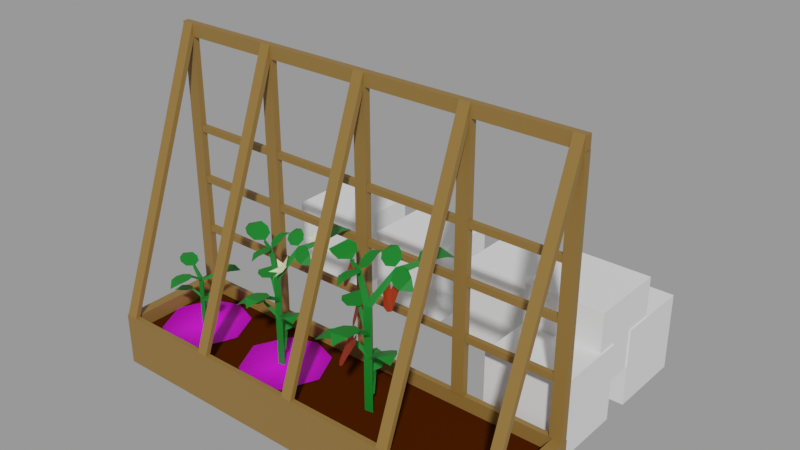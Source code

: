 # Source: Papper.blend  (saved by Blender 2.91.10; exported with 4.5.12 LTS)
import bpy
from mathutils import Matrix  # noqa: F401  (used for matrix-valued properties, if any)

bpy.ops.wm.read_factory_settings(use_empty=True)
scene = bpy.context.scene
scene.name = 'With bed'

# ---- collections
col_places = bpy.data.collections.new('Places'); scene.collection.children.link(col_places)
col_test = bpy.data.collections.new('Test'); scene.collection.children.link(col_test)

# ---- images (referenced by path relative to the original .blend; pixels are not part of the script)
import os
ASSET_DIR = os.environ.get("B2B_ASSET_DIR", "")  # directory of the original .blend (textures are referenced by path, not embedded)
HERE = os.path.dirname(os.path.abspath(__file__))  # packed textures are extracted next to this script under _unpacked/

def load_image(name, relpath, width, height, colorspace="sRGB"):
    """Load a texture the original file referenced (path relative to the .blend, or extracted next to this script)."""
    p = next((c for c in (os.path.join(HERE, relpath), os.path.join(ASSET_DIR, relpath)) if relpath and os.path.exists(c)), "")
    if p:
        img = bpy.data.images.load(p, check_existing=True)
        img.name = name
    else:  # same state as the original file: an image datablock whose file is absent (Cycles renders it pink)
        img = bpy.data.images.new(name, width, height)
        img.source = "FILE"
        img.filepath = "//" + (relpath or name)
    img.colorspace_settings.name = colorspace
    return img
img_dry_ground_001 = load_image('Dry Ground.001', 'Dry Ground.png', 1024, 1024, 'sRGB')
img_wet_ground_003 = load_image('Wet Ground.003', 'Wet Ground.png', 1024, 1024, 'sRGB')

# ---- materials (node trees are filled in below, after node groups)
mat_wood = bpy.data.materials.new('Wood')
mat_wood.use_transparent_shadow = False
mat_ground = bpy.data.materials.new('Ground')
mat_ground.use_transparent_shadow = False
mat_dry_ground_001 = bpy.data.materials.new('Dry Ground.001')
mat_dry_ground_001.surface_render_method = 'BLENDED'
mat_dry_ground_001.blend_method = 'BLEND'
mat_dry_ground_001.use_transparent_shadow = False
mat_wet_ground_001 = bpy.data.materials.new('Wet Ground.001')
mat_wet_ground_001.surface_render_method = 'BLENDED'
mat_wet_ground_001.blend_method = 'BLEND'
mat_wet_ground_001.use_transparent_shadow = False
mat_grass_green = bpy.data.materials.new('Grass green')
mat_grass_green.use_transparent_shadow = False
mat_white_flower = bpy.data.materials.new('White Flower')
mat_white_flower.use_transparent_shadow = False
mat_papper_main = bpy.data.materials.new('Papper main')
mat_papper_main.use_transparent_shadow = False

# ---- material node trees
mat_wood.use_nodes = True; mat_wood.node_tree.nodes.clear()
_N = mat_wood.node_tree.nodes; _L = mat_wood.node_tree.links
n0 = _N.new('ShaderNodeBsdfPrincipled'); n0.name = 'Principled BSDF'; n0.location = (10, 300)
n0.distribution = 'GGX'
n0.subsurface_method = 'BURLEY'
n0.inputs[0].default_value = (0.2462, 0.1366, 0.03203, 1.0)
n0.inputs[3].default_value = 1.45
n0.inputs[27].default_value = (0.0, 0.0, 0.0, 1.0)
n0.inputs[28].default_value = 1.0
n1 = _N.new('ShaderNodeOutputMaterial'); n1.name = 'Material Output'; n1.location = (300, 300)
_L.new(n0.outputs[0], n1.inputs[0])
n1.is_active_output = True
mat_ground.use_nodes = True; mat_ground.node_tree.nodes.clear()
_N = mat_ground.node_tree.nodes; _L = mat_ground.node_tree.links
n0 = _N.new('ShaderNodeBsdfPrincipled'); n0.name = 'Principled BSDF'; n0.location = (15, 390)
n0.distribution = 'GGX'
n0.subsurface_method = 'BURLEY'
n0.inputs[0].default_value = (0.05522, 0.01159, 0.0, 1.0)
n0.inputs[2].default_value = 0.5996
n0.inputs[3].default_value = 1.45
n0.inputs[13].default_value = 0.0
n0.inputs[27].default_value = (0.0, 0.0, 0.0, 1.0)
n0.inputs[28].default_value = 1.0
n1 = _N.new('ShaderNodeOutputMaterial'); n1.name = 'Material Output'; n1.location = (305, 390)
_L.new(n0.outputs[0], n1.inputs[0])
n1.is_active_output = True
mat_dry_ground_001.use_nodes = True; mat_dry_ground_001.node_tree.nodes.clear()
_N = mat_dry_ground_001.node_tree.nodes; _L = mat_dry_ground_001.node_tree.links
n0 = _N.new('ShaderNodeOutputMaterial'); n0.name = 'Material Output'; n0.location = (138, 291)
n1 = _N.new('ShaderNodeTexImage'); n1.name = 'Image Texture'; n1.location = (-262, 291)
n1.image = img_dry_ground_001
n1.extension = 'CLIP'
n2 = _N.new('ShaderNodeBsdfPrincipled'); n2.name = 'Principled BSDF'; n2.location = (-62, 291)
n2.distribution = 'GGX'
n2.subsurface_method = 'BURLEY'
n2.inputs[3].default_value = 1.45
n2.inputs[27].default_value = (0.0, 0.0, 0.0, 1.0)
n2.inputs[28].default_value = 1.0
_L.new(n1.outputs[0], n2.inputs[0])
_L.new(n1.outputs[1], n2.inputs[4])
_L.new(n2.outputs[0], n0.inputs[0])
n0.is_active_output = True
mat_wet_ground_001.use_nodes = True; mat_wet_ground_001.node_tree.nodes.clear()
_N = mat_wet_ground_001.node_tree.nodes; _L = mat_wet_ground_001.node_tree.links
n0 = _N.new('ShaderNodeOutputMaterial'); n0.name = 'Material Output'; n0.location = (300, 300)
n1 = _N.new('ShaderNodeTexImage'); n1.name = 'Image Texture'; n1.location = (-200, 300)
n1.image = img_wet_ground_003
n1.extension = 'CLIP'
n2 = _N.new('ShaderNodeBsdfPrincipled'); n2.name = 'Principled BSDF'; n2.location = (0, 300)
n2.distribution = 'GGX'
n2.subsurface_method = 'BURLEY'
n2.inputs[3].default_value = 1.45
n2.inputs[27].default_value = (0.0, 0.0, 0.0, 1.0)
n2.inputs[28].default_value = 1.0
_L.new(n1.outputs[0], n2.inputs[0])
_L.new(n1.outputs[1], n2.inputs[4])
_L.new(n2.outputs[0], n0.inputs[0])
n0.is_active_output = True
mat_grass_green.use_nodes = True; mat_grass_green.node_tree.nodes.clear()
_N = mat_grass_green.node_tree.nodes; _L = mat_grass_green.node_tree.links
n0 = _N.new('ShaderNodeBsdfPrincipled'); n0.name = 'Principled BSDF'; n0.location = (10, 300)
n0.distribution = 'GGX'
n0.subsurface_method = 'BURLEY'
n0.inputs[0].default_value = (0.00258, 0.1743, 0.0134, 1.0)
n0.inputs[3].default_value = 1.45
n0.inputs[27].default_value = (0.0, 0.0, 0.0, 1.0)
n0.inputs[28].default_value = 1.0
n1 = _N.new('ShaderNodeOutputMaterial'); n1.name = 'Material Output'; n1.location = (300, 300)
_L.new(n0.outputs[0], n1.inputs[0])
n1.is_active_output = True
mat_white_flower.use_nodes = True; mat_white_flower.node_tree.nodes.clear()
_N = mat_white_flower.node_tree.nodes; _L = mat_white_flower.node_tree.links
n0 = _N.new('ShaderNodeBsdfPrincipled'); n0.name = 'Principled BSDF'; n0.location = (10, 300)
n0.distribution = 'GGX'
n0.subsurface_method = 'BURLEY'
n0.inputs[0].default_value = (0.7385, 0.8, 0.4854, 1.0)
n0.inputs[3].default_value = 1.45
n0.inputs[27].default_value = (0.0, 0.0, 0.0, 1.0)
n0.inputs[28].default_value = 1.0
n1 = _N.new('ShaderNodeOutputMaterial'); n1.name = 'Material Output'; n1.location = (300, 300)
_L.new(n0.outputs[0], n1.inputs[0])
n1.is_active_output = True
mat_papper_main.use_nodes = True; mat_papper_main.node_tree.nodes.clear()
_N = mat_papper_main.node_tree.nodes; _L = mat_papper_main.node_tree.links
n0 = _N.new('ShaderNodeBsdfPrincipled'); n0.name = 'Principled BSDF'; n0.location = (10, 300)
n0.distribution = 'GGX'
n0.subsurface_method = 'BURLEY'
n0.inputs[0].default_value = (0.3115, 0.02225, 0.0, 1.0)
n0.inputs[3].default_value = 1.45
n0.inputs[27].default_value = (0.0, 0.0, 0.0, 1.0)
n0.inputs[28].default_value = 1.0
n1 = _N.new('ShaderNodeOutputMaterial'); n1.name = 'Material Output'; n1.location = (300, 300)
_L.new(n0.outputs[0], n1.inputs[0])
n1.is_active_output = True

# ---- meshes
me_cube_003 = bpy.data.meshes.new('Cube.003')
me_cube_003.from_pydata([(-1.0, -1.0, -1.0), (-1.0, -1.0, 1.0), (-1.0, 1.0, -1.0), (-1.0, 1.0, 1.0), (1.0, -1.0, -1.0), (1.0, -1.0, 1.0), (1.0, 1.0, -1.0), (1.0, 1.0, 1.0)], [], [(0, 1, 3, 2), (2, 3, 7, 6), (6, 7, 5, 4), (4, 5, 1, 0), (2, 6, 4, 0), (7, 3, 1, 5)])
_uv = me_cube_003.uv_layers.new(name='UVMap')
_uv.uv.foreach_set('vector', [0.375, 0.0, 0.625, 0.0, 0.625, 0.25, 0.375, 0.25, 0.375, 0.25, 0.625, 0.25, 0.625, 0.5, 0.375, 0.5, 0.375, 0.5, 0.625, 0.5, 0.625, 0.75, 0.375, 0.75, 0.375, 0.75, 0.625, 0.75, 0.625, 1.0, 0.375, 1.0, 0.125, 0.5, 0.375, 0.5, 0.375, 0.75, 0.125, 0.75, 0.625, 0.5, 0.875, 0.5, 0.875, 0.75, 0.625, 0.75])
me_cube_003.use_remesh_fix_poles = True
me_cube_003.use_remesh_preserve_attributes = False
me_cube_003.use_mirror_vertex_groups = False
me_cube_003.update()
me_cube_002 = bpy.data.meshes.new('Cube.002')
me_cube_002.from_pydata([(8.0, 0.0, 1.0), (8.0, 0.0, 0.0), (8.0, -1.982, 0.0), (0.0, 0.0, 0.0), (0.0, -1.982, 1.0), (0.0, -1.982, 0.0), (7.806, -1.886, 1.0), (0.194, -1.886, 1.0), (7.806, -0.09613, 1.0), (0.194, -0.09613, 1.0), (8.0, -1.982, 1.0), (0.0, 0.0, 1.0), (7.806, -1.886, 0.7344), (0.194, -1.886, 0.7344), (7.806, -0.09613, 0.7344), (0.194, -0.09613, 0.7344), (0.002396, -0.1194, 1.002), (0.002396, -0.1194, 5.763), (0.002396, -0.0006918, 1.002), (0.002396, -0.0006918, 5.763), (0.242, -0.1194, 1.002), (0.242, -0.1194, 5.763), (0.242, -0.0006918, 1.002), (0.242, -0.0006918, 5.763), (1.884, -0.1194, 1.002), (1.884, -0.1194, 5.763), (1.884, -0.0006918, 1.002), (1.884, -0.0006918, 5.763), (2.123, -0.1194, 1.002), (2.123, -0.1194, 5.763), (2.123, -0.0006918, 1.002), (2.123, -0.0006918, 5.763), (3.884, -0.1194, 1.002), (3.884, -0.1194, 5.763), (3.884, -0.0006918, 1.002), (3.884, -0.0006918, 5.763), (4.123, -0.1194, 1.002), (4.123, -0.1194, 5.763), (4.123, -0.0006918, 1.002), (4.123, -0.0006918, 5.763), (5.884, -0.1194, 1.002), (5.884, -0.1194, 5.763), (5.884, -0.0006918, 1.002), (5.884, -0.0006918, 5.763), (6.123, -0.1194, 1.002), (6.123, -0.1194, 5.763), (6.123, -0.0006918, 1.002), (6.123, -0.0006918, 5.763), (7.75, -0.1194, 1.002), (7.75, -0.1194, 5.763), (7.75, -0.0006918, 1.002), (7.75, -0.0006918, 5.763), (7.99, -0.1194, 1.002), (7.99, -0.1194, 5.763), (7.99, -0.0006918, 1.002), (7.99, -0.0006918, 5.763), (0.003793, -0.1188, 6.002), (7.985, -0.1188, 6.002), (0.003793, -0.0001202, 6.002), (7.985, -0.0001193, 6.002), (0.003793, -0.1188, 5.763), (7.985, -0.1188, 5.763), (0.003793, -0.0001202, 5.763), (7.985, -0.0001193, 5.763), (0.02132, -1.982, 1.0), (0.02268, -0.1186, 6.002), (0.02132, -1.886, 1.0), (0.02268, -0.1194, 5.715), (0.2349, -1.982, 1.0), (0.2363, -0.1186, 6.002), (0.2349, -1.886, 1.0), (0.2363, -0.1194, 5.715), (5.895, -1.982, 1.0), (5.897, -0.1186, 6.002), (5.895, -1.886, 1.0), (5.897, -0.1194, 5.715), (6.099, -1.982, 1.0), (6.1, -0.1186, 6.002), (6.099, -1.886, 1.0), (6.1, -0.1194, 5.715), (3.894, -1.982, 1.0), (3.896, -0.1186, 6.002), (3.894, -1.886, 1.0), (3.896, -0.1194, 5.715), (4.099, -1.982, 1.0), (4.101, -0.1186, 6.002), (4.099, -1.886, 1.0), (4.101, -0.1194, 5.715), (1.896, -1.982, 1.0), (1.897, -0.1186, 6.002), (1.896, -1.886, 1.0), (1.897, -0.1194, 5.715), (2.098, -1.982, 1.0), (2.099, -0.1186, 6.002), (2.098, -1.886, 1.0), (2.099, -0.1194, 5.715), (7.769, -1.982, 1.0), (7.77, -0.1186, 6.002), (7.769, -1.886, 1.0), (7.77, -0.1194, 5.715), (7.961, -1.982, 1.0), (7.962, -0.1186, 6.002), (7.961, -1.886, 1.0), (7.962, -0.1194, 5.715), (7.806, -0.1057, 2.019), (0.1781, -0.1057, 2.019), (7.806, -0.01446, 2.019), (0.1781, -0.01446, 2.019), (7.806, -0.1057, 2.141), (0.1781, -0.1057, 2.141), (7.806, -0.01446, 2.141), (0.1781, -0.01446, 2.141), (7.806, -0.1057, 3.028), (0.1781, -0.1057, 3.028), (7.806, -0.01446, 3.028), (0.1781, -0.01446, 3.028), (7.806, -0.1057, 3.15), (0.1781, -0.1057, 3.15), (7.806, -0.01446, 3.15), (0.1781, -0.01446, 3.15), (7.806, -0.1057, 4.016), (0.1781, -0.1057, 4.016), (7.806, -0.01446, 4.016), (0.1781, -0.01446, 4.016), (7.806, -0.1057, 4.137), (0.1781, -0.1057, 4.137), (7.806, -0.01446, 4.137), (0.1781, -0.01446, 4.137)], [], [(2, 10, 4, 5), (5, 4, 11, 3), (1, 0, 10, 2), (3, 11, 0, 1), (8, 9, 15, 14), (6, 7, 4, 10), (8, 6, 10, 0), (7, 9, 11, 4), (9, 8, 0, 11), (14, 15, 13, 12), (6, 8, 14, 12), (9, 7, 13, 15), (7, 6, 12, 13), (16, 17, 19, 18), (18, 19, 23, 22), (22, 23, 21, 20), (20, 21, 17, 16), (24, 25, 27, 26), (26, 27, 31, 30), (30, 31, 29, 28), (28, 29, 25, 24), (108, 109, 105, 104), (32, 33, 35, 34), (34, 35, 39, 38), (38, 39, 37, 36), (36, 37, 33, 32), (110, 111, 109, 108), (40, 41, 43, 42), (42, 43, 47, 46), (46, 47, 45, 44), (44, 45, 41, 40), (106, 107, 111, 110), (48, 49, 51, 50), (50, 51, 55, 54), (54, 55, 53, 52), (52, 53, 49, 48), (104, 105, 107, 106), (56, 57, 59, 58), (58, 59, 63, 62), (60, 61, 57, 56), (58, 62, 60, 56), (63, 59, 57, 61), (64, 65, 67, 66), (66, 67, 71, 70), (70, 71, 69, 68), (68, 69, 65, 64), (71, 67, 65, 69), (72, 73, 75, 74), (74, 75, 79, 78), (78, 79, 77, 76), (76, 77, 73, 72), (79, 75, 73, 77), (80, 81, 83, 82), (82, 83, 87, 86), (86, 87, 85, 84), (84, 85, 81, 80), (87, 83, 81, 85), (88, 89, 91, 90), (90, 91, 95, 94), (94, 95, 93, 92), (92, 93, 89, 88), (95, 91, 89, 93), (96, 97, 99, 98), (98, 99, 103, 102), (102, 103, 101, 100), (100, 101, 97, 96), (103, 99, 97, 101), (116, 117, 113, 112), (118, 119, 117, 116), (114, 115, 119, 118), (112, 113, 115, 114), (124, 125, 121, 120), (126, 127, 125, 124), (122, 123, 127, 126), (120, 121, 123, 122)])
me_cube_002.polygons.foreach_set('material_index', [0, 0, 0, 0, 0, 0, 0, 0, 0, 1, 0, 0, 0, 0, 0, 0, 0, 0, 0, 0, 0, 0, 0, 0, 0, 0, 0, 0, 0, 0, 0, 0, 0, 0, 0, 0, 0, 0, 0, 0, 0, 0, 0, 0, 0, 0, 0, 0, 0, 0, 0, 0, 0, 0, 0, 0, 0, 0, 0, 0, 0, 0, 0, 0, 0, 0, 0, 0, 0, 0, 0, 0, 0, 0, 0])
_uv = me_cube_002.uv_layers.new(name='UVMap')
_uv.uv.foreach_set('vector', [0.8022, 0.9922, 0.7102, 0.9922, 0.7102, 0.256, 0.8022, 0.256, 0.005136, 0.9889, 0.005136, 0.8302, 0.6402, 0.8302, 0.6402, 0.9889, 0.3475, 0.2409, 0.3475, 0.08205, 0.9831, 0.08205, 0.9831, 0.2409, 0.8336, 0.261, 0.9249, 0.261, 0.9249, 0.9916, 0.8336, 0.9916, 0.9426, 0.9738, 0.9426, 0.2787, 0.9669, 0.2787, 0.9669, 0.9738, 0.6923, 0.9744, 0.6923, 0.2739, 0.7102, 0.256, 0.7102, 0.9922, 0.3784, 0.05123, 0.9523, 0.05123, 0.9831, 0.08205, 0.3475, 0.08205, 0.03593, 0.7994, 0.6094, 0.7994, 0.6402, 0.8302, 0.005136, 0.8302, 0.9426, 0.2787, 0.9426, 0.9738, 0.9249, 0.9916, 0.9249, 0.261, 0.323, 0.009652, 0.323, 0.6648, 0.01212, 0.6648, 0.01212, 0.009652, 0.9523, 0.05123, 0.3784, 0.05123, 0.3784, 0.009026, 0.9523, 0.009026, 0.6094, 0.7994, 0.03593, 0.7994, 0.03593, 0.7572, 0.6094, 0.7572, 0.6923, 0.2739, 0.6923, 0.9744, 0.6679, 0.9744, 0.6679, 0.2739, 0.375, 0.0, 0.625, 0.0, 0.625, 0.25, 0.375, 0.25, 0.375, 0.25, 0.625, 0.25, 0.625, 0.5, 0.375, 0.5, 0.375, 0.5, 0.625, 0.5, 0.625, 0.75, 0.375, 0.75, 0.375, 0.75, 0.625, 0.75, 0.625, 1.0, 0.375, 1.0, 0.375, 0.0, 0.625, 0.0, 0.625, 0.25, 0.375, 0.25, 0.375, 0.25, 0.625, 0.25, 0.625, 0.5, 0.375, 0.5, 0.375, 0.5, 0.625, 0.5, 0.625, 0.75, 0.375, 0.75, 0.375, 0.75, 0.625, 0.75, 0.625, 1.0, 0.375, 1.0, 0.375, 0.75, 0.625, 0.75, 0.625, 1.0, 0.375, 1.0, 0.375, 0.0, 0.625, 0.0, 0.625, 0.25, 0.375, 0.25, 0.375, 0.25, 0.625, 0.25, 0.625, 0.5, 0.375, 0.5, 0.375, 0.5, 0.625, 0.5, 0.625, 0.75, 0.375, 0.75, 0.375, 0.75, 0.625, 0.75, 0.625, 1.0, 0.375, 1.0, 0.375, 0.5, 0.625, 0.5, 0.625, 0.75, 0.375, 0.75, 0.375, 0.0, 0.625, 0.0, 0.625, 0.25, 0.375, 0.25, 0.375, 0.25, 0.625, 0.25, 0.625, 0.5, 0.375, 0.5, 0.375, 0.5, 0.625, 0.5, 0.625, 0.75, 0.375, 0.75, 0.375, 0.75, 0.625, 0.75, 0.625, 1.0, 0.375, 1.0, 0.375, 0.25, 0.625, 0.25, 0.625, 0.5, 0.375, 0.5, 0.375, 0.0, 0.625, 0.0, 0.625, 0.25, 0.375, 0.25, 0.375, 0.25, 0.625, 0.25, 0.625, 0.5, 0.375, 0.5, 0.375, 0.5, 0.625, 0.5, 0.625, 0.75, 0.375, 0.75, 0.375, 0.75, 0.625, 0.75, 0.625, 1.0, 0.375, 1.0, 0.375, 0.0, 0.625, 0.0, 0.625, 0.25, 0.375, 0.25, 0.375, 0.0, 0.6244, 0.0, 0.6244, 0.25, 0.375, 0.25, 0.375, 0.25, 0.6244, 0.25, 0.6244, 0.5, 0.375, 0.5, 0.375, 0.75, 0.6244, 0.75, 0.6244, 1.0, 0.375, 1.0, 0.125, 0.5, 0.375, 0.5, 0.375, 0.75, 0.125, 0.75, 0.6244, 0.5, 0.875, 0.5, 0.875, 0.75, 0.6244, 0.75, 0.375, 0.0, 0.6121, 0.0, 0.6121, 0.25, 0.375, 0.25, 0.375, 0.25, 0.6121, 0.25, 0.6121, 0.5, 0.375, 0.5, 0.375, 0.5, 0.6121, 0.5, 0.6121, 0.75, 0.375, 0.75, 0.375, 0.75, 0.6121, 0.75, 0.6121, 1.0, 0.375, 1.0, 0.6121, 0.5, 0.875, 0.5, 0.875, 0.75, 0.6121, 0.75, 0.375, 0.0, 0.6121, 0.0, 0.6121, 0.25, 0.375, 0.25, 0.375, 0.25, 0.6121, 0.25, 0.6121, 0.5, 0.375, 0.5, 0.375, 0.5, 0.6121, 0.5, 0.6121, 0.75, 0.375, 0.75, 0.375, 0.75, 0.6121, 0.75, 0.6121, 1.0, 0.375, 1.0, 0.6121, 0.5, 0.875, 0.5, 0.875, 0.75, 0.6121, 0.75, 0.375, 0.0, 0.6121, 0.0, 0.6121, 0.25, 0.375, 0.25, 0.375, 0.25, 0.6121, 0.25, 0.6121, 0.5, 0.375, 0.5, 0.375, 0.5, 0.6121, 0.5, 0.6121, 0.75, 0.375, 0.75, 0.375, 0.75, 0.6121, 0.75, 0.6121, 1.0, 0.375, 1.0, 0.6121, 0.5, 0.875, 0.5, 0.875, 0.75, 0.6121, 0.75, 0.375, 0.0, 0.6121, 0.0, 0.6121, 0.25, 0.375, 0.25, 0.375, 0.25, 0.6121, 0.25, 0.6121, 0.5, 0.375, 0.5, 0.375, 0.5, 0.6121, 0.5, 0.6121, 0.75, 0.375, 0.75, 0.375, 0.75, 0.6121, 0.75, 0.6121, 1.0, 0.375, 1.0, 0.6121, 0.5, 0.875, 0.5, 0.875, 0.75, 0.6121, 0.75, 0.375, 0.0, 0.6121, 0.0, 0.6121, 0.25, 0.375, 0.25, 0.375, 0.25, 0.6121, 0.25, 0.6121, 0.5, 0.375, 0.5, 0.375, 0.5, 0.6121, 0.5, 0.6121, 0.75, 0.375, 0.75, 0.375, 0.75, 0.6121, 0.75, 0.6121, 1.0, 0.375, 1.0, 0.6121, 0.5, 0.875, 0.5, 0.875, 0.75, 0.6121, 0.75, 0.375, 0.75, 0.625, 0.75, 0.625, 1.0, 0.375, 1.0, 0.375, 0.5, 0.625, 0.5, 0.625, 0.75, 0.375, 0.75, 0.375, 0.25, 0.625, 0.25, 0.625, 0.5, 0.375, 0.5, 0.375, 0.0, 0.625, 0.0, 0.625, 0.25, 0.375, 0.25, 0.375, 0.75, 0.625, 0.75, 0.625, 1.0, 0.375, 1.0, 0.375, 0.5, 0.625, 0.5, 0.625, 0.75, 0.375, 0.75, 0.375, 0.25, 0.625, 0.25, 0.625, 0.5, 0.375, 0.5, 0.375, 0.0, 0.625, 0.0, 0.625, 0.25, 0.375, 0.25])
me_cube_002.materials.append(mat_wood)
me_cube_002.materials.append(mat_ground)
me_cube_002.use_remesh_preserve_volume = False
me_cube_002.use_remesh_preserve_attributes = False
me_cube_002.use_mirror_vertex_groups = False
me_cube_002.update()
me_plane_003 = bpy.data.meshes.new('Plane.003')
me_plane_003.from_pydata([(0.6207, 0.765, -0.01421), (-0.6207, 0.765, -0.01421), (0.0, 0.9761, -0.0001581), (0.6207, -0.765, -0.01421), (0.9745, 0.0, -0.0001581), (-0.6207, -0.765, -0.01421), (-0.9745, 0.0, -0.0001581), (0.0, -0.9761, -0.0001581)], [], [(2, 1, 6, 5, 7, 3, 4, 0)])
_uv = me_plane_003.uv_layers.new(name='UVMap')
_uv.uv.foreach_set('vector', [0.2489, 0.9638, 9.632e-05, 0.7273, 9.622e-05, 0.2861, 0.336, 9.622e-05, 0.6774, 0.03622, 0.9261, 0.2727, 0.9261, 0.7139, 0.5902, 0.9999])
me_plane_003.materials.append(mat_dry_ground_001)
me_plane_003.use_remesh_fix_poles = True
me_plane_003.use_remesh_preserve_attributes = False
me_plane_003.use_mirror_vertex_groups = False
me_plane_003.update()
me_plane_002 = bpy.data.meshes.new('Plane.002')
me_plane_002.from_pydata([(0.6207, 0.765, -0.01421), (-0.6207, 0.765, -0.01421), (0.0, 0.9761, -0.0001581), (0.6207, -0.765, -0.01421), (0.9745, 0.0, -0.0001581), (-0.6207, -0.765, -0.01421), (-0.9745, 0.0, -0.0001581), (0.0, -0.9761, -0.0001581)], [], [(2, 1, 6, 5, 7, 3, 4, 0)])
_uv = me_plane_002.uv_layers.new(name='UVMap')
_uv.uv.foreach_set('vector', [0.2489, 0.9638, 9.632e-05, 0.7273, 9.622e-05, 0.2861, 0.336, 9.622e-05, 0.6774, 0.03622, 0.9261, 0.2727, 0.9261, 0.7139, 0.5902, 0.9999])
me_plane_002.materials.append(mat_wet_ground_001)
me_plane_002.use_remesh_fix_poles = True
me_plane_002.use_remesh_preserve_attributes = False
me_plane_002.use_mirror_vertex_groups = False
me_plane_002.update()
me_cylinder_006 = bpy.data.meshes.new('Cylinder.006')
me_cylinder_006.from_pydata([(0.009602, -0.2176, 0.8054), (-0.01238, -0.2145, 0.8234), (-0.01644, 0.01839, 0.01092), (-0.01635, 0.01783, 0.6584), (0.02564, -0.03299, 0.01092), (0.02512, -0.03279, 0.6584), (-0.03989, -0.04374, 0.01092), (-0.03946, -0.04339, 0.6584), (-0.01681, -0.2249, 0.7972), (0.1684, 0.1336, 0.7652), (0.1951, 0.09451, 0.7606), (0.1811, 0.1089, 0.8037), (-0.1932, 0.05369, 0.7676), (-0.1866, 0.02912, 0.8024), (-0.1989, 0.01105, 0.7652), (0.3132, 0.05018, 0.8399), (0.1463, 0.08568, 0.7939), (0.4469, 0.2421, 0.8476), (0.216, 0.2542, 0.8505), (0.3073, 0.2708, 0.8675), (0.1482, 0.1916, 0.8137), (0.2319, 0.03295, 0.8102), (0.3857, 0.1094, 0.8665), (-0.08412, -0.4288, 0.8119), (-0.08546, -0.2482, 0.8172), (0.09343, -0.2442, 0.8303), (0.09507, -0.4296, 0.8206), (0.1197, -0.3399, 0.836), (0.01057, -0.529, 0.7598), (-0.0007252, -0.1921, 0.8238), (-0.1057, -0.3341, 0.8168), (-0.355, 0.1523, 0.868), (-0.1865, 0.1055, 0.8223), (-0.2365, -0.06557, 0.8016), (-0.4104, -0.01668, 0.8444), (-0.3319, -0.06674, 0.8293), (-0.4887, 0.1032, 0.8302), (-0.16, 0.01033, 0.7977), (-0.2596, 0.1467, 0.8498), (-0.1276, -0.09374, 0.5108), (-0.1336, -0.07796, 0.5245), (0.0196, 0.01042, 0.3989), (0.001193, -0.03588, 0.3989), (-0.02969, 0.003213, 0.3989), (-0.1422, -0.07885, 0.5045), (0.1649, -0.0699, 0.4802), (0.1487, -0.1021, 0.4767), (0.1531, -0.08747, 0.5095), (0.1628, -0.1971, 0.5371), (0.1248, -0.07287, 0.5021), (0.3399, -0.2153, 0.5429), (0.2628, -0.05707, 0.5451), (0.3075, -0.1118, 0.5581), (0.1961, -0.03503, 0.5172), (0.1213, -0.1493, 0.5145), (0.2289, -0.2235, 0.5573), (-0.3028, -0.1093, 0.5158), (-0.183, -0.04173, 0.5198), (-0.1144, -0.1594, 0.5298), (-0.2373, -0.2289, 0.5224), (-0.1684, -0.2122, 0.5341), (-0.3346, -0.2093, 0.4761), (-0.1145, -0.07748, 0.5249), (-0.2478, -0.05994, 0.5195), (0.01512, -0.0005588, 0.177), (0.01608, -0.04116, 0.1769), (-0.0189, -0.0217, 0.1837), (-0.04331, 0.08461, 0.2574), (-0.04519, 0.07013, 0.2798), (-0.06229, 0.06592, 0.2597), (-0.07208, 0.1948, 0.3263), (-0.01416, 0.1075, 0.2862), (-0.1047, 0.04282, 0.2911), (-0.1648, 0.1332, 0.3298), (-0.1476, 0.07869, 0.3169), (-0.1592, 0.2217, 0.3195), (-0.04001, 0.05078, 0.2759), (-0.03054, 0.1556, 0.3068)], [], [(2, 3, 5, 4), (5, 3, 1, 0), (4, 5, 7, 6), (7, 5, 0, 8), (6, 7, 3, 2), (3, 7, 8, 1), (7, 11, 9, 3), (5, 10, 11, 7), (3, 9, 10, 5), (3, 7, 14, 12), (7, 5, 13, 14), (5, 3, 12, 13), (28, 26, 27, 25, 29, 24, 30, 23), (36, 34, 35, 33, 37, 32, 38, 31), (17, 19, 18, 20, 16, 21, 15, 22), (42, 41, 40, 39), (43, 42, 39, 44), (41, 43, 44, 40), (43, 47, 45, 41), (42, 46, 47, 43), (41, 45, 46, 42), (68, 67, 69), (61, 59, 60, 58, 62, 57, 63, 56), (65, 66, 64), (50, 52, 51, 53, 49, 54, 48, 55), (64, 66, 69, 67), (66, 65, 68, 69), (65, 64, 67, 68), (75, 73, 74, 72, 76, 71, 77, 70)])
_uv = me_cylinder_006.uv_layers.new(name='UVMap')
_uv.uv.foreach_set('vector', [1.0, 0.5, 1.0, 1.0, 0.6667, 1.0, 0.6667, 0.5, 0.6667, 1.0, 1.0, 1.0, 1.0, 1.0, 0.6667, 1.0, 0.6667, 0.5, 0.6667, 1.0, 0.3333, 1.0, 0.3333, 0.5, 0.3333, 1.0, 0.6667, 1.0, 0.6667, 1.0, 0.3333, 1.0, 0.3333, 0.5, 0.3333, 1.0, -5.96e-08, 1.0, -5.96e-08, 0.5, -5.96e-08, 1.0, 0.3333, 1.0, 0.3333, 1.0, -5.96e-08, 1.0, 0.3333, 1.0, 0.3333, 1.0, -5.96e-08, 1.0, -5.96e-08, 1.0, 0.6667, 1.0, 0.6667, 1.0, 0.3333, 1.0, 0.3333, 1.0, 1.0, 1.0, 1.0, 1.0, 0.6667, 1.0, 0.6667, 1.0, -5.96e-08, 1.0, 0.3333, 1.0, 0.3333, 1.0, -5.96e-08, 1.0, 0.3333, 1.0, 0.6667, 1.0, 0.6667, 1.0, 0.3333, 1.0, 0.6667, 1.0, 1.0, 1.0, 1.0, 1.0, 0.6667, 1.0, 0.0, 0.0, 0.0, 0.0, 0.0, 0.0, 0.0, 0.0, 0.0, 0.0, 0.0, 0.0, 0.0, 0.0, 0.0, 0.0, 0.0, 0.0, 0.0, 0.0, 0.0, 0.0, 0.0, 0.0, 0.0, 0.0, 0.0, 0.0, 0.0, 0.0, 0.0, 0.0, 0.0, 0.0, 0.0, 0.0, 0.0, 0.0, 0.0, 0.0, 0.0, 0.0, 0.0, 0.0, 0.0, 0.0, 0.0, 0.0, 0.6667, 1.0, 1.0, 1.0, 1.0, 1.0, 0.6667, 1.0, 0.3333, 1.0, 0.6667, 1.0, 0.6667, 1.0, 0.3333, 1.0, -5.96e-08, 1.0, 0.3333, 1.0, 0.3333, 1.0, -5.96e-08, 1.0, 0.3333, 1.0, 0.3333, 1.0, -5.96e-08, 1.0, -5.96e-08, 1.0, 0.6667, 1.0, 0.6667, 1.0, 0.3333, 1.0, 0.3333, 1.0, 1.0, 1.0, 1.0, 1.0, 0.6667, 1.0, 0.6667, 1.0, 0.6667, 1.0, -5.96e-08, 1.0, 0.3333, 1.0, 0.0, 0.0, 0.0, 0.0, 0.0, 0.0, 0.0, 0.0, 0.0, 0.0, 0.0, 0.0, 0.0, 0.0, 0.0, 0.0, 0.6667, 1.0, 0.3333, 1.0, -5.96e-08, 1.0, 0.0, 0.0, 0.0, 0.0, 0.0, 0.0, 0.0, 0.0, 0.0, 0.0, 0.0, 0.0, 0.0, 0.0, 0.0, 0.0, -5.96e-08, 1.0, 0.3333, 1.0, 0.3333, 1.0, -5.96e-08, 1.0, 0.3333, 1.0, 0.6667, 1.0, 0.6667, 1.0, 0.3333, 1.0, 0.6667, 1.0, 1.0, 1.0, 1.0, 1.0, 0.6667, 1.0, 0.0, 0.0, 0.0, 0.0, 0.0, 0.0, 0.0, 0.0, 0.0, 0.0, 0.0, 0.0, 0.0, 0.0, 0.0, 0.0])
me_cylinder_006.materials.append(mat_grass_green)
me_cylinder_006.use_remesh_fix_poles = True
me_cylinder_006.use_remesh_preserve_attributes = False
me_cylinder_006.use_mirror_vertex_groups = False
me_cylinder_006.update()
me_cylinder_012 = bpy.data.meshes.new('Cylinder.012')
me_cylinder_012.from_pydata([(-0.05125, 0.1629, 0.8956), (-0.01956, 0.1149, 0.8785), (-0.01644, 0.01839, 0.01092), (-0.01635, 0.01783, 0.6584), (0.02564, -0.03299, 0.01092), (0.02512, -0.03279, 0.6584), (-0.03989, -0.04374, 0.01092), (-0.03946, -0.04339, 0.6584), (-0.05692, 0.2557, 0.9044), (0.0968, 0.1348, 0.8289), (0.1235, 0.0957, 0.8243), (0.1095, 0.1101, 0.8674), (-0.1259, 0.05062, 0.7933), (-0.1193, 0.02605, 0.8281), (-0.1316, 0.007976, 0.791), (0.3358, 0.2796, 0.9377), (0.1986, 0.2252, 0.8933), (0.3499, 0.4839, 0.9286), (0.1708, 0.3891, 0.9282), (0.2305, 0.4447, 0.9423), (0.151, 0.3074, 0.9013), (0.285, 0.2264, 0.9127), (0.3614, 0.3596, 0.9561), (0.1068, 0.111, 0.8676), (0.08393, 0.2038, 0.9192), (-0.2389, 0.05425, 0.8238), (-0.2327, 0.06334, 0.8424), (-0.236, 0.07569, 0.825), (0.2289, 0.2738, 0.8948), (0.2362, 0.2663, 0.8722), (0.2222, 0.2867, 0.8746), (-0.3843, 0.1771, 0.9), (-0.2417, 0.1375, 0.8614), (-0.284, -0.007312, 0.8438), (-0.4312, 0.03408, 0.88), (-0.3647, -0.0083, 0.8672), (-0.4975, 0.1356, 0.868), (-0.2193, 0.05694, 0.8405), (-0.3036, 0.1724, 0.8846), (-0.1276, -0.09374, 0.4583), (-0.1336, -0.07796, 0.4721), (0.0196, 0.01042, 0.3464), (0.001193, -0.03588, 0.3464), (-0.02969, 0.003213, 0.3464), (-0.1422, -0.07885, 0.4521), (0.1649, -0.0699, 0.4277), (0.1487, -0.1021, 0.4243), (0.1531, -0.08747, 0.4571), (0.1628, -0.1971, 0.4846), (0.1248, -0.07287, 0.4496), (0.3399, -0.2153, 0.4905), (0.2628, -0.05707, 0.4927), (0.3075, -0.1118, 0.5056), (0.1961, -0.03503, 0.4647), (0.1213, -0.1493, 0.462), (0.2289, -0.2235, 0.5049), (-0.3028, -0.1093, 0.4633), (-0.183, -0.04173, 0.4673), (-0.1144, -0.1594, 0.4773), (-0.2373, -0.2289, 0.4699), (-0.1684, -0.2122, 0.4817), (-0.3346, -0.2093, 0.4237), (-0.1145, -0.07748, 0.4724), (-0.2478, -0.05994, 0.4671), (0.01512, -0.0005588, 0.1245), (0.01608, -0.04116, 0.1244), (-0.0189, -0.0217, 0.1313), (-0.04331, 0.08461, 0.2049), (-0.04519, 0.07013, 0.2273), (-0.06229, 0.06592, 0.2072), (-0.07208, 0.1948, 0.2739), (-0.01416, 0.1075, 0.2338), (-0.1047, 0.04282, 0.2386), (-0.1648, 0.1332, 0.2773), (-0.1476, 0.07869, 0.2645), (-0.1592, 0.2217, 0.267), (-0.04001, 0.05078, 0.2234), (-0.03054, 0.1556, 0.2543), (-0.1497, 0.02327, 0.6023), (-0.1408, 0.03759, 0.616), (0.02203, -0.03156, 0.4903), (-0.02602, -0.04473, 0.4903), (-0.0134, 0.003467, 0.4903), (-0.1467, 0.0439, 0.596), (0.04536, -0.1959, 0.5716), (0.00992, -0.2024, 0.5682), (0.02426, -0.1971, 0.601), (-0.06545, -0.2835, 0.6087), (0.003648, -0.1655, 0.596), (0.037, -0.4266, 0.5871), (0.1058, -0.2704, 0.6203), (0.09378, -0.342, 0.6195), (0.07885, -0.1985, 0.6054), (-0.05644, -0.2154, 0.5988), (-0.04209, -0.3552, 0.6156), (-0.2299, 0.1511, 0.6284), (-0.1141, 0.07682, 0.6245), (-0.1858, -0.03807, 0.6093), (-0.3044, 0.039, 0.61), (-0.2581, -0.01652, 0.614), (-0.3294, 0.1462, 0.5813), (-0.1134, 0.0001477, 0.6152), (-0.1608, 0.1245, 0.6309), (0.03936, 0.09249, 0.8606), (0.1171, 0.1652, 0.8959), (0.02855, 0.2322, 0.9322), (0.2733, 0.07464, 0.8638), (0.2259, 0.09847, 0.8878), (0.3107, 0.05368, 0.8001), (0.1049, 0.09895, 0.8577), (0.1623, 0.02466, 0.8043), (0.1614, 0.1175, 0.8867), (0.116, 0.0553, 0.8203), (0.225, 0.01084, 0.7996), (-0.2073, -0.09414, 0.7985), (-0.1737, 0.006477, 0.812), (-0.07613, -0.02579, 0.8283), (-0.1096, -0.1285, 0.8122), (-0.08146, -0.0849, 0.827), (-0.1638, -0.1602, 0.7694), (-0.1169, 0.02145, 0.8232), (-0.2017, -0.03789, 0.8057), (-0.04642, 0.116, 0.8951), (-0.06949, 0.03468, 0.8442), (-0.1667, 0.07066, 0.8316), (-0.1422, 0.1556, 0.8818), (-0.1698, 0.1168, 0.8601), (-0.07165, 0.1999, 0.8907), (-0.1224, 0.02781, 0.8224), (-0.04805, 0.06771, 0.8715), (0.04683, 0.04697, 0.8022), (0.01522, 0.02258, 0.7468), (-0.06738, 0.02953, 0.7564), (-0.01338, -0.01037, 0.7203), (-0.05866, -0.07796, 0.7007), (0.01867, -0.05112, 0.7072), (0.06095, -0.127, 0.7121), (0.07509, -0.04711, 0.7263), (0.1261, -0.04974, 0.7748), (0.06532, 0.003217, 0.7508), (0.2176, 0.2426, 0.9412), (0.1848, 0.2438, 0.9156), (0.1468, 0.2606, 0.9332), (0.158, 0.2356, 0.9044), (0.1172, 0.211, 0.8981), (0.1629, 0.2104, 0.8911), (0.1696, 0.1623, 0.8844), (0.1962, 0.1997, 0.893), (0.2317, 0.1819, 0.911), (0.2069, 0.2242, 0.9095)], [], [(2, 3, 5, 4), (10, 9, 30, 29), (4, 5, 7, 6), (12, 14, 25, 27), (6, 7, 3, 2), (11, 10, 29, 28), (7, 11, 9, 3), (5, 10, 11, 7), (3, 9, 10, 5), (3, 7, 14, 12), (7, 5, 13, 14), (5, 3, 12, 13), (9, 11, 28, 30), (36, 34, 35, 33, 37, 32, 38, 31), (17, 19, 18, 20, 16, 21, 15, 22), (42, 41, 40, 39), (43, 42, 39, 44), (41, 43, 44, 40), (43, 47, 45, 41), (42, 46, 47, 43), (41, 45, 46, 42), (68, 67, 69), (61, 59, 60, 58, 62, 57, 63, 56), (65, 66, 64), (50, 52, 51, 53, 49, 54, 48, 55), (64, 66, 69, 67), (66, 65, 68, 69), (65, 64, 67, 68), (75, 73, 74, 72, 76, 71, 77, 70), (81, 80, 79, 78), (82, 81, 78, 83), (80, 82, 83, 79), (82, 86, 84, 80), (81, 85, 86, 82), (80, 84, 85, 81), (100, 98, 99, 97, 101, 96, 102, 95), (89, 91, 90, 92, 88, 93, 87, 94), (14, 13, 26, 25), (13, 12, 27, 26), (8, 0, 1, 103, 23, 104, 24, 105), (108, 106, 107, 111, 109, 112, 110, 113), (119, 117, 118, 116, 120, 115, 121, 114), (127, 125, 126, 124, 128, 123, 129, 122), (131, 132, 133, 134, 135, 136, 137, 138, 139, 130), (141, 142, 143, 144, 145, 146, 147, 148, 149, 140)])
me_cylinder_012.polygons.foreach_set('material_index', [0, 0, 0, 0, 0, 0, 0, 0, 0, 0, 0, 0, 0, 0, 0, 0, 0, 0, 0, 0, 0, 0, 0, 0, 0, 0, 0, 0, 0, 0, 0, 0, 0, 0, 0, 0, 0, 0, 0, 0, 0, 0, 0, 1, 1])
_uv = me_cylinder_012.uv_layers.new(name='UVMap')
_uv.uv.foreach_set('vector', [1.0, 0.5, 1.0, 1.0, 0.6667, 1.0, 0.6667, 0.5, 0.6667, 1.0, 1.0, 1.0, 1.0, 1.0, 0.6667, 1.0, 0.6667, 0.5, 0.6667, 1.0, 0.3333, 1.0, 0.3333, 0.5, -5.96e-08, 1.0, 0.3333, 1.0, 0.3333, 1.0, -5.96e-08, 1.0, 0.3333, 0.5, 0.3333, 1.0, -5.96e-08, 1.0, -5.96e-08, 0.5, 0.3333, 1.0, 0.6667, 1.0, 0.6667, 1.0, 0.3333, 1.0, 0.3333, 1.0, 0.3333, 1.0, -5.96e-08, 1.0, -5.96e-08, 1.0, 0.6667, 1.0, 0.6667, 1.0, 0.3333, 1.0, 0.3333, 1.0, 1.0, 1.0, 1.0, 1.0, 0.6667, 1.0, 0.6667, 1.0, -5.96e-08, 1.0, 0.3333, 1.0, 0.3333, 1.0, -5.96e-08, 1.0, 0.3333, 1.0, 0.6667, 1.0, 0.6667, 1.0, 0.3333, 1.0, 0.6667, 1.0, 1.0, 1.0, 1.0, 1.0, 0.6667, 1.0, -5.96e-08, 1.0, 0.3333, 1.0, 0.3333, 1.0, -5.96e-08, 1.0, 0.0, 0.0, 0.0, 0.0, 0.0, 0.0, 0.0, 0.0, 0.0, 0.0, 0.0, 0.0, 0.0, 0.0, 0.0, 0.0, 0.0, 0.0, 0.0, 0.0, 0.0, 0.0, 0.0, 0.0, 0.0, 0.0, 0.0, 0.0, 0.0, 0.0, 0.0, 0.0, 0.6667, 1.0, 1.0, 1.0, 1.0, 1.0, 0.6667, 1.0, 0.3333, 1.0, 0.6667, 1.0, 0.6667, 1.0, 0.3333, 1.0, -5.96e-08, 1.0, 0.3333, 1.0, 0.3333, 1.0, -5.96e-08, 1.0, 0.3333, 1.0, 0.3333, 1.0, -5.96e-08, 1.0, -5.96e-08, 1.0, 0.6667, 1.0, 0.6667, 1.0, 0.3333, 1.0, 0.3333, 1.0, 1.0, 1.0, 1.0, 1.0, 0.6667, 1.0, 0.6667, 1.0, 0.6667, 1.0, -5.96e-08, 1.0, 0.3333, 1.0, 0.0, 0.0, 0.0, 0.0, 0.0, 0.0, 0.0, 0.0, 0.0, 0.0, 0.0, 0.0, 0.0, 0.0, 0.0, 0.0, 0.6667, 1.0, 0.3333, 1.0, -5.96e-08, 1.0, 0.0, 0.0, 0.0, 0.0, 0.0, 0.0, 0.0, 0.0, 0.0, 0.0, 0.0, 0.0, 0.0, 0.0, 0.0, 0.0, -5.96e-08, 1.0, 0.3333, 1.0, 0.3333, 1.0, -5.96e-08, 1.0, 0.3333, 1.0, 0.6667, 1.0, 0.6667, 1.0, 0.3333, 1.0, 0.6667, 1.0, 1.0, 1.0, 1.0, 1.0, 0.6667, 1.0, 0.0, 0.0, 0.0, 0.0, 0.0, 0.0, 0.0, 0.0, 0.0, 0.0, 0.0, 0.0, 0.0, 0.0, 0.0, 0.0, 0.6667, 1.0, 1.0, 1.0, 1.0, 1.0, 0.6667, 1.0, 0.3333, 1.0, 0.6667, 1.0, 0.6667, 1.0, 0.3333, 1.0, -5.96e-08, 1.0, 0.3333, 1.0, 0.3333, 1.0, -5.96e-08, 1.0, 0.3333, 1.0, 0.3333, 1.0, -5.96e-08, 1.0, -5.96e-08, 1.0, 0.6667, 1.0, 0.6667, 1.0, 0.3333, 1.0, 0.3333, 1.0, 1.0, 1.0, 1.0, 1.0, 0.6667, 1.0, 0.6667, 1.0, 0.0, 0.0, 0.0, 0.0, 0.0, 0.0, 0.0, 0.0, 0.0, 0.0, 0.0, 0.0, 0.0, 0.0, 0.0, 0.0, 0.0, 0.0, 0.0, 0.0, 0.0, 0.0, 0.0, 0.0, 0.0, 0.0, 0.0, 0.0, 0.0, 0.0, 0.0, 0.0, 0.3333, 1.0, 0.6667, 1.0, 0.6667, 1.0, 0.3333, 1.0, 0.6667, 1.0, 1.0, 1.0, 1.0, 1.0, 0.6667, 1.0, 0.0, 0.0, 0.0, 0.0, 0.0, 0.0, 0.0, 0.0, 0.0, 0.0, 0.0, 0.0, 0.0, 0.0, 0.0, 0.0, 0.0, 0.0, 0.0, 0.0, 0.0, 0.0, 0.0, 0.0, 0.0, 0.0, 0.0, 0.0, 0.0, 0.0, 0.0, 0.0, 0.0, 0.0, 0.0, 0.0, 0.0, 0.0, 0.0, 0.0, 0.0, 0.0, 0.0, 0.0, 0.0, 0.0, 0.0, 0.0, 0.0, 0.0, 0.0, 0.0, 0.0, 0.0, 0.0, 0.0, 0.0, 0.0, 0.0, 0.0, 0.0, 0.0, 0.0, 0.0, 0.0, 0.0, 0.0, 0.0, 0.0, 0.0, 0.0, 0.0, 0.0, 0.0, 0.0, 0.0, 0.0, 0.0, 0.0, 0.0, 0.0, 0.0, 0.0, 0.0, 0.0, 0.0, 0.0, 0.0, 0.0, 0.0, 0.0, 0.0, 0.0, 0.0, 0.0, 0.0, 0.0, 0.0, 0.0, 0.0, 0.0, 0.0, 0.0, 0.0])
me_cylinder_012.materials.append(mat_grass_green)
me_cylinder_012.materials.append(mat_white_flower)
me_cylinder_012.use_remesh_fix_poles = True
me_cylinder_012.use_remesh_preserve_attributes = False
me_cylinder_012.use_mirror_vertex_groups = False
me_cylinder_012.update()
me_cylinder_013 = bpy.data.meshes.new('Cylinder.013')
me_cylinder_013.from_pydata([(-0.05803, 0.1844, 1.026), (-0.02109, 0.1285, 1.006), (-0.01746, 0.016, -0.005243), (-0.01735, 0.01535, 0.7493), (0.03159, -0.04387, -0.005243), (0.03097, -0.04364, 0.7493), (-0.04479, -0.05641, -0.005243), (-0.04428, -0.05599, 0.7493), (-0.06463, 0.2925, 1.036), (0.1145, 0.1516, 0.9479), (0.1456, 0.1061, 0.9427), (0.1293, 0.1229, 0.9929), (-0.145, 0.05356, 0.9065), (-0.1374, 0.02493, 0.947), (-0.1517, 0.003866, 0.9038), (0.3847, 0.2967, 1.06), (0.2331, 0.257, 1.023), (0.4114, 0.4994, 1.008), (0.1924, 0.4243, 1.049), (0.2736, 0.4848, 1.048), (0.1777, 0.3528, 1.032), (0.3338, 0.2585, 1.046), (0.4205, 0.3712, 1.055), (0.1261, 0.1239, 0.9931), (0.09951, 0.2321, 1.053), (-0.2767, 0.05779, 0.942), (-0.2695, 0.06838, 0.9638), (-0.2734, 0.08278, 0.9434), (0.2684, 0.3136, 1.025), (0.2769, 0.3049, 0.9985), (0.2606, 0.3287, 1.001), (-0.4196, 0.1944, 1.012), (-0.2799, 0.1548, 0.9858), (-0.3292, -0.01395, 0.9654), (-0.4654, 0.02536, 0.9871), (-0.3866, -0.02494, 0.9944), (-0.5002, 0.1345, 0.9365), (-0.2538, 0.06093, 0.9615), (-0.323, 0.1876, 1.017), (-0.147, -0.1147, 0.5162), (-0.154, -0.09627, 0.5322), (0.02455, 0.00671, 0.3857), (0.003092, -0.04724, 0.3857), (-0.0329, -0.001684, 0.3857), (-0.164, -0.09732, 0.5089), (0.1938, -0.08688, 0.4805), (0.175, -0.1244, 0.4765), (0.1802, -0.1074, 0.5147), (0.1914, -0.2352, 0.5468), (0.1472, -0.09035, 0.506), (0.3978, -0.2564, 0.5536), (0.3079, -0.07194, 0.5562), (0.3601, -0.1357, 0.5713), (0.2302, -0.04626, 0.5236), (0.143, -0.1794, 0.5205), (0.2685, -0.2659, 0.5704), (-0.3512, -0.1328, 0.5219), (-0.2116, -0.05405, 0.5266), (-0.1316, -0.1912, 0.5383), (-0.2748, -0.2722, 0.5297), (-0.1945, -0.2527, 0.5433), (-0.3883, -0.2494, 0.4757), (-0.1317, -0.09572, 0.5325), (-0.287, -0.07528, 0.5263), (0.01932, -0.006079, 0.1271), (0.02044, -0.05339, 0.127), (-0.02032, -0.03071, 0.135), (-0.04877, 0.09318, 0.2208), (-0.05096, 0.0763, 0.2469), (-0.07089, 0.07139, 0.2235), (-0.0823, 0.2215, 0.3012), (-0.0148, 0.1198, 0.2545), (-0.1203, 0.04447, 0.2601), (-0.1903, 0.1498, 0.3052), (-0.1703, 0.08628, 0.2902), (-0.1838, 0.253, 0.2932), (-0.04492, 0.05375, 0.2424), (-0.03389, 0.1759, 0.2784), (-0.1728, 0.02169, 0.6839), (-0.1624, 0.03838, 0.6999), (0.02737, -0.04221, 0.5534), (-0.02862, -0.05755, 0.5534), (-0.01391, -0.001388, 0.5534), (-0.1692, 0.04573, 0.6766), (0.05456, -0.2337, 0.6482), (0.01326, -0.2412, 0.6442), (0.02997, -0.2351, 0.6824), (-0.07457, -0.3358, 0.6914), (0.005952, -0.1983, 0.6766), (0.04482, -0.5025, 0.6662), (0.125, -0.3205, 0.7049), (0.111, -0.404, 0.704), (0.09359, -0.2368, 0.6875), (-0.06407, -0.2565, 0.6798), (-0.04735, -0.4194, 0.6994), (-0.2662, 0.1706, 0.7143), (-0.1313, 0.08409, 0.7098), (-0.2148, -0.0498, 0.692), (-0.3531, 0.04002, 0.6929), (-0.299, -0.02468, 0.6976), (-0.3821, 0.1649, 0.6594), (-0.1305, -0.005256, 0.699), (-0.1857, 0.1397, 0.7172), (0.04757, 0.1024, 0.985), (0.1382, 0.1871, 1.026), (0.03497, 0.2651, 1.068), (0.3202, 0.08155, 0.9887), (0.2649, 0.1093, 1.017), (0.3638, 0.05713, 0.9144), (0.124, 0.1099, 0.9815), (0.1908, 0.0233, 0.9193), (0.1898, 0.1315, 1.015), (0.1369, 0.05901, 0.938), (0.2639, 0.007209, 0.9138), (-0.2399, -0.1151, 0.9126), (-0.2007, 0.00212, 0.9283), (-0.08702, -0.03548, 0.9473), (-0.126, -0.1552, 0.9285), (-0.09323, -0.1044, 0.9458), (-0.1892, -0.1921, 0.8786), (-0.1346, 0.01957, 0.9414), (-0.2334, -0.04958, 0.921), (-0.05239, 0.1298, 1.025), (-0.07928, 0.03498, 0.9658), (-0.1925, 0.07691, 0.9512), (-0.164, 0.1759, 1.01), (-0.1962, 0.1307, 0.9843), (-0.08179, 0.2275, 1.02), (-0.1409, 0.02698, 0.9404), (-0.0543, 0.07348, 0.9977), (-0.07539, -0.3, 0.4515), (-0.01103, -0.1832, 0.629), (0.0334, -0.2145, 0.6389), (0.002323, -0.3577, 0.4629), (0.08669, -0.2939, 0.6142), (-0.04143, -0.3387, 0.4411), (0.002549, -0.2274, 0.5941), (-0.08593, -0.1693, 0.5811), (-0.3324, 0.04865, 0.807), (-0.2652, 0.1025, 0.9415), (-0.2102, 0.05003, 0.9434), (-0.2468, -0.02437, 0.8059), (-0.1645, -0.01526, 0.9218), (-0.2976, 0.005655, 0.7871), (-0.2499, 0.06093, 0.9064), (-0.3264, 0.1308, 0.9225), (0.09478, 0.02514, 0.7446), (0.1021, 0.08422, 0.9015), (0.1434, 0.086, 0.901), (0.1767, 0.01996, 0.7445), (0.2112, 0.07034, 0.8822), (0.1344, 0.01828, 0.7297), (0.1283, 0.07176, 0.8646), (0.04261, 0.07106, 0.8768), (-0.233, 0.02903, 0.555), (-0.1886, 0.05354, 0.6818), (-0.1436, 0.003346, 0.683), (-0.1621, -0.04096, 0.554), (-0.1046, -0.05428, 0.6619), (-0.2023, -0.008501, 0.5365), (-0.173, 0.02068, 0.6487), (-0.238, 0.08519, 0.6632)], [], [(2, 3, 5, 4), (10, 9, 30, 29), (4, 5, 7, 6), (12, 14, 25, 27), (6, 7, 3, 2), (11, 10, 29, 28), (7, 11, 9, 3), (5, 10, 11, 7), (3, 9, 10, 5), (3, 7, 14, 12), (7, 5, 13, 14), (5, 3, 12, 13), (9, 11, 28, 30), (36, 34, 35, 33, 37, 32, 38, 31), (17, 19, 18, 20, 16, 21, 15, 22), (42, 41, 40, 39), (43, 42, 39, 44), (41, 43, 44, 40), (43, 47, 45, 41), (42, 46, 47, 43), (41, 45, 46, 42), (68, 67, 69), (61, 59, 60, 58, 62, 57, 63, 56), (65, 66, 64), (50, 52, 51, 53, 49, 54, 48, 55), (64, 66, 69, 67), (66, 65, 68, 69), (65, 64, 67, 68), (75, 73, 74, 72, 76, 71, 77, 70), (81, 80, 79, 78), (82, 81, 78, 83), (80, 82, 83, 79), (82, 86, 84, 80), (81, 85, 86, 82), (80, 84, 85, 81), (100, 98, 99, 97, 101, 96, 102, 95), (89, 91, 90, 92, 88, 93, 87, 94), (14, 13, 26, 25), (13, 12, 27, 26), (8, 0, 1, 103, 23, 104, 24, 105), (108, 106, 107, 111, 109, 112, 110, 113), (119, 117, 118, 116, 120, 115, 121, 114), (127, 125, 126, 124, 128, 123, 129, 122), (135, 133, 134, 132, 136, 131, 137, 130), (143, 141, 142, 140, 144, 139, 145, 138), (151, 149, 150, 148, 152, 147, 153, 146), (159, 157, 158, 156, 160, 155, 161, 154)])
me_cylinder_013.polygons.foreach_set('material_index', [0, 0, 0, 0, 0, 0, 0, 0, 0, 0, 0, 0, 0, 0, 0, 0, 0, 0, 0, 0, 0, 0, 0, 0, 0, 0, 0, 0, 0, 0, 0, 0, 0, 0, 0, 0, 0, 0, 0, 0, 0, 0, 0, 1, 1, 1, 1])
_uv = me_cylinder_013.uv_layers.new(name='UVMap')
_uv.uv.foreach_set('vector', [1.0, 0.5, 1.0, 1.0, 0.6667, 1.0, 0.6667, 0.5, 0.6667, 1.0, 1.0, 1.0, 1.0, 1.0, 0.6667, 1.0, 0.6667, 0.5, 0.6667, 1.0, 0.3333, 1.0, 0.3333, 0.5, -5.96e-08, 1.0, 0.3333, 1.0, 0.3333, 1.0, -5.96e-08, 1.0, 0.3333, 0.5, 0.3333, 1.0, -5.96e-08, 1.0, -5.96e-08, 0.5, 0.3333, 1.0, 0.6667, 1.0, 0.6667, 1.0, 0.3333, 1.0, 0.3333, 1.0, 0.3333, 1.0, -5.96e-08, 1.0, -5.96e-08, 1.0, 0.6667, 1.0, 0.6667, 1.0, 0.3333, 1.0, 0.3333, 1.0, 1.0, 1.0, 1.0, 1.0, 0.6667, 1.0, 0.6667, 1.0, -5.96e-08, 1.0, 0.3333, 1.0, 0.3333, 1.0, -5.96e-08, 1.0, 0.3333, 1.0, 0.6667, 1.0, 0.6667, 1.0, 0.3333, 1.0, 0.6667, 1.0, 1.0, 1.0, 1.0, 1.0, 0.6667, 1.0, -5.96e-08, 1.0, 0.3333, 1.0, 0.3333, 1.0, -5.96e-08, 1.0, 0.0, 0.0, 0.0, 0.0, 0.0, 0.0, 0.0, 0.0, 0.0, 0.0, 0.0, 0.0, 0.0, 0.0, 0.0, 0.0, 0.0, 0.0, 0.0, 0.0, 0.0, 0.0, 0.0, 0.0, 0.0, 0.0, 0.0, 0.0, 0.0, 0.0, 0.0, 0.0, 0.6667, 1.0, 1.0, 1.0, 1.0, 1.0, 0.6667, 1.0, 0.3333, 1.0, 0.6667, 1.0, 0.6667, 1.0, 0.3333, 1.0, -5.96e-08, 1.0, 0.3333, 1.0, 0.3333, 1.0, -5.96e-08, 1.0, 0.3333, 1.0, 0.3333, 1.0, -5.96e-08, 1.0, -5.96e-08, 1.0, 0.6667, 1.0, 0.6667, 1.0, 0.3333, 1.0, 0.3333, 1.0, 1.0, 1.0, 1.0, 1.0, 0.6667, 1.0, 0.6667, 1.0, 0.6667, 1.0, -5.96e-08, 1.0, 0.3333, 1.0, 0.0, 0.0, 0.0, 0.0, 0.0, 0.0, 0.0, 0.0, 0.0, 0.0, 0.0, 0.0, 0.0, 0.0, 0.0, 0.0, 0.6667, 1.0, 0.3333, 1.0, -5.96e-08, 1.0, 0.0, 0.0, 0.0, 0.0, 0.0, 0.0, 0.0, 0.0, 0.0, 0.0, 0.0, 0.0, 0.0, 0.0, 0.0, 0.0, -5.96e-08, 1.0, 0.3333, 1.0, 0.3333, 1.0, -5.96e-08, 1.0, 0.3333, 1.0, 0.6667, 1.0, 0.6667, 1.0, 0.3333, 1.0, 0.6667, 1.0, 1.0, 1.0, 1.0, 1.0, 0.6667, 1.0, 0.0, 0.0, 0.0, 0.0, 0.0, 0.0, 0.0, 0.0, 0.0, 0.0, 0.0, 0.0, 0.0, 0.0, 0.0, 0.0, 0.6667, 1.0, 1.0, 1.0, 1.0, 1.0, 0.6667, 1.0, 0.3333, 1.0, 0.6667, 1.0, 0.6667, 1.0, 0.3333, 1.0, -5.96e-08, 1.0, 0.3333, 1.0, 0.3333, 1.0, -5.96e-08, 1.0, 0.3333, 1.0, 0.3333, 1.0, -5.96e-08, 1.0, -5.96e-08, 1.0, 0.6667, 1.0, 0.6667, 1.0, 0.3333, 1.0, 0.3333, 1.0, 1.0, 1.0, 1.0, 1.0, 0.6667, 1.0, 0.6667, 1.0, 0.0, 0.0, 0.0, 0.0, 0.0, 0.0, 0.0, 0.0, 0.0, 0.0, 0.0, 0.0, 0.0, 0.0, 0.0, 0.0, 0.0, 0.0, 0.0, 0.0, 0.0, 0.0, 0.0, 0.0, 0.0, 0.0, 0.0, 0.0, 0.0, 0.0, 0.0, 0.0, 0.3333, 1.0, 0.6667, 1.0, 0.6667, 1.0, 0.3333, 1.0, 0.6667, 1.0, 1.0, 1.0, 1.0, 1.0, 0.6667, 1.0, 0.0, 0.0, 0.0, 0.0, 0.0, 0.0, 0.0, 0.0, 0.0, 0.0, 0.0, 0.0, 0.0, 0.0, 0.0, 0.0, 0.0, 0.0, 0.0, 0.0, 0.0, 0.0, 0.0, 0.0, 0.0, 0.0, 0.0, 0.0, 0.0, 0.0, 0.0, 0.0, 0.0, 0.0, 0.0, 0.0, 0.0, 0.0, 0.0, 0.0, 0.0, 0.0, 0.0, 0.0, 0.0, 0.0, 0.0, 0.0, 0.0, 0.0, 0.0, 0.0, 0.0, 0.0, 0.0, 0.0, 0.0, 0.0, 0.0, 0.0, 0.0, 0.0, 0.0, 0.0, 0.0, 0.0, 0.0, 0.0, 0.0, 0.0, 0.0, 0.0, 0.0, 0.0, 0.0, 0.0, 0.0, 0.0, 0.0, 0.0, 0.0, 0.0, 0.0, 0.0, 0.0, 0.0, 0.0, 0.0, 0.0, 0.0, 0.0, 0.0, 0.0, 0.0, 0.0, 0.0, 0.0, 0.0, 0.0, 0.0, 0.0, 0.0, 0.0, 0.0, 0.0, 0.0, 0.0, 0.0, 0.0, 0.0, 0.0, 0.0, 0.0, 0.0, 0.0, 0.0, 0.0, 0.0, 0.0, 0.0, 0.0, 0.0, 0.0, 0.0, 0.0, 0.0, 0.0, 0.0])
me_cylinder_013.materials.append(mat_grass_green)
me_cylinder_013.materials.append(mat_papper_main)
me_cylinder_013.use_remesh_fix_poles = True
me_cylinder_013.use_remesh_preserve_attributes = False
me_cylinder_013.use_mirror_vertex_groups = False
me_cylinder_013.update()
me_cube_004 = bpy.data.meshes.new('Cube.004')
me_cube_004.from_pydata([(-1.0, -1.0, -1.0), (-1.0, -1.0, 1.0), (-1.0, 1.0, -1.0), (-1.0, 1.0, 1.0), (1.0, -1.0, -1.0), (1.0, -1.0, 1.0), (1.0, 1.0, -1.0), (1.0, 1.0, 1.0)], [], [(0, 1, 3, 2), (2, 3, 7, 6), (6, 7, 5, 4), (4, 5, 1, 0), (2, 6, 4, 0), (7, 3, 1, 5)])
_uv = me_cube_004.uv_layers.new(name='UVMap')
_uv.uv.foreach_set('vector', [0.375, 0.0, 0.625, 0.0, 0.625, 0.25, 0.375, 0.25, 0.375, 0.25, 0.625, 0.25, 0.625, 0.5, 0.375, 0.5, 0.375, 0.5, 0.625, 0.5, 0.625, 0.75, 0.375, 0.75, 0.375, 0.75, 0.625, 0.75, 0.625, 1.0, 0.375, 1.0, 0.125, 0.5, 0.375, 0.5, 0.375, 0.75, 0.125, 0.75, 0.625, 0.5, 0.875, 0.5, 0.875, 0.75, 0.625, 0.75])
me_cube_004.use_remesh_fix_poles = True
me_cube_004.use_remesh_preserve_attributes = False
me_cube_004.use_mirror_vertex_groups = False
me_cube_004.update()
me_cube_005 = bpy.data.meshes.new('Cube.005')
me_cube_005.from_pydata([(-1.0, -1.0, -1.0), (-1.0, -1.0, 1.0), (-1.0, 1.0, -1.0), (-1.0, 1.0, 1.0), (1.0, -1.0, -1.0), (1.0, -1.0, 1.0), (1.0, 1.0, -1.0), (1.0, 1.0, 1.0)], [], [(0, 1, 3, 2), (2, 3, 7, 6), (6, 7, 5, 4), (4, 5, 1, 0), (2, 6, 4, 0), (7, 3, 1, 5)])
_uv = me_cube_005.uv_layers.new(name='UVMap')
_uv.uv.foreach_set('vector', [0.375, 0.0, 0.625, 0.0, 0.625, 0.25, 0.375, 0.25, 0.375, 0.25, 0.625, 0.25, 0.625, 0.5, 0.375, 0.5, 0.375, 0.5, 0.625, 0.5, 0.625, 0.75, 0.375, 0.75, 0.375, 0.75, 0.625, 0.75, 0.625, 1.0, 0.375, 1.0, 0.125, 0.5, 0.375, 0.5, 0.375, 0.75, 0.125, 0.75, 0.625, 0.5, 0.875, 0.5, 0.875, 0.75, 0.625, 0.75])
me_cube_005.use_remesh_fix_poles = True
me_cube_005.use_remesh_preserve_attributes = False
me_cube_005.use_mirror_vertex_groups = False
me_cube_005.update()
me_cube_006 = bpy.data.meshes.new('Cube.006')
me_cube_006.from_pydata([(-1.0, -1.0, -1.0), (-1.0, -1.0, 1.0), (-1.0, 1.0, -1.0), (-1.0, 1.0, 1.0), (1.0, -1.0, -1.0), (1.0, -1.0, 1.0), (1.0, 1.0, -1.0), (1.0, 1.0, 1.0)], [], [(0, 1, 3, 2), (2, 3, 7, 6), (6, 7, 5, 4), (4, 5, 1, 0), (2, 6, 4, 0), (7, 3, 1, 5)])
_uv = me_cube_006.uv_layers.new(name='UVMap')
_uv.uv.foreach_set('vector', [0.375, 0.0, 0.625, 0.0, 0.625, 0.25, 0.375, 0.25, 0.375, 0.25, 0.625, 0.25, 0.625, 0.5, 0.375, 0.5, 0.375, 0.5, 0.625, 0.5, 0.625, 0.75, 0.375, 0.75, 0.375, 0.75, 0.625, 0.75, 0.625, 1.0, 0.375, 1.0, 0.125, 0.5, 0.375, 0.5, 0.375, 0.75, 0.125, 0.75, 0.625, 0.5, 0.875, 0.5, 0.875, 0.75, 0.625, 0.75])
me_cube_006.use_remesh_fix_poles = True
me_cube_006.use_remesh_preserve_attributes = False
me_cube_006.use_mirror_vertex_groups = False
me_cube_006.update()
me_cube_007 = bpy.data.meshes.new('Cube.007')
me_cube_007.from_pydata([(-1.0, -1.0, -1.0), (-1.0, -1.0, 1.0), (-1.0, 1.0, -1.0), (-1.0, 1.0, 1.0), (1.0, -1.0, -1.0), (1.0, -1.0, 1.0), (1.0, 1.0, -1.0), (1.0, 1.0, 1.0)], [], [(0, 1, 3, 2), (2, 3, 7, 6), (6, 7, 5, 4), (4, 5, 1, 0), (2, 6, 4, 0), (7, 3, 1, 5)])
_uv = me_cube_007.uv_layers.new(name='UVMap')
_uv.uv.foreach_set('vector', [0.375, 0.0, 0.625, 0.0, 0.625, 0.25, 0.375, 0.25, 0.375, 0.25, 0.625, 0.25, 0.625, 0.5, 0.375, 0.5, 0.375, 0.5, 0.625, 0.5, 0.625, 0.75, 0.375, 0.75, 0.375, 0.75, 0.625, 0.75, 0.625, 1.0, 0.375, 1.0, 0.125, 0.5, 0.375, 0.5, 0.375, 0.75, 0.125, 0.75, 0.625, 0.5, 0.875, 0.5, 0.875, 0.75, 0.625, 0.75])
me_cube_007.use_remesh_fix_poles = True
me_cube_007.use_remesh_preserve_attributes = False
me_cube_007.use_mirror_vertex_groups = False
me_cube_007.update()
me_cube_008 = bpy.data.meshes.new('Cube.008')
me_cube_008.from_pydata([(-1.0, -1.0, -1.0), (-1.0, -1.0, 1.0), (-1.0, 1.0, -1.0), (-1.0, 1.0, 1.0), (1.0, -1.0, -1.0), (1.0, -1.0, 1.0), (1.0, 1.0, -1.0), (1.0, 1.0, 1.0)], [], [(0, 1, 3, 2), (2, 3, 7, 6), (6, 7, 5, 4), (4, 5, 1, 0), (2, 6, 4, 0), (7, 3, 1, 5)])
_uv = me_cube_008.uv_layers.new(name='UVMap')
_uv.uv.foreach_set('vector', [0.375, 0.0, 0.625, 0.0, 0.625, 0.25, 0.375, 0.25, 0.375, 0.25, 0.625, 0.25, 0.625, 0.5, 0.375, 0.5, 0.375, 0.5, 0.625, 0.5, 0.625, 0.75, 0.375, 0.75, 0.375, 0.75, 0.625, 0.75, 0.625, 1.0, 0.375, 1.0, 0.125, 0.5, 0.375, 0.5, 0.375, 0.75, 0.125, 0.75, 0.625, 0.5, 0.875, 0.5, 0.875, 0.75, 0.625, 0.75])
me_cube_008.use_remesh_fix_poles = True
me_cube_008.use_remesh_preserve_attributes = False
me_cube_008.use_mirror_vertex_groups = False
me_cube_008.update()

# ---- objects
ob_placesize = bpy.data.objects.new('PlaceSize', me_cube_003)
ob_bed_with_garter = bpy.data.objects.new('Bed with Garter', me_cube_002)
ob_dry_place = bpy.data.objects.new('Dry Place', me_plane_003)
ob_wet_place = bpy.data.objects.new('Wet Place', me_plane_002)
ob_papper_small_001 = bpy.data.objects.new('Papper Small.001', me_cylinder_006)
ob_papper_average_001 = bpy.data.objects.new('Papper Average.001', me_cylinder_012)
ob_papper_big_001 = bpy.data.objects.new('Papper Big.001', me_cylinder_013)
ob_cube_001 = bpy.data.objects.new('Cube.001', me_cube_004)
ob_cube_002 = bpy.data.objects.new('Cube.002', me_cube_005)
ob_cube_003 = bpy.data.objects.new('Cube.003', me_cube_006)
ob_cube_004 = bpy.data.objects.new('Cube.004', me_cube_007)
ob_cube_005 = bpy.data.objects.new('Cube.005', me_cube_008)

# ---- transforms, parenting, visibility, modifiers, constraints
ob_placesize.location = (6.975, 2.08, 1.758)
ob_placesize.scale = (0.7396, 0.7396, 0.7396)
ob_placesize.lineart.crease_threshold = 0.0
ob_bed_with_garter.location = (0.0, 0.0, 0.0)
ob_bed_with_garter.lock_rotations_4d = False
ob_bed_with_garter.empty_display_type = 'ARROWS'
ob_bed_with_garter.lineart.crease_threshold = 0.0
ob_dry_place.location = (3.0, -1.0, 0.7667)
ob_dry_place.scale = (0.8149, 0.8149, 0.8149)
ob_dry_place.lineart.crease_threshold = 0.0
ob_wet_place.location = (1.0, -1.0, 0.7667)
ob_wet_place.scale = (0.8149, 0.8149, 0.8149)
ob_wet_place.lineart.crease_threshold = 0.0
ob_papper_small_001.location = (1.0, -1.0, 0.73)
ob_papper_small_001.scale = (1.414, 1.414, 1.414)
ob_papper_small_001.lineart.crease_threshold = 0.0
ob_papper_average_001.location = (3.0, -1.0, 0.73)
ob_papper_average_001.scale = (2.01, 2.01, 2.627)
ob_papper_average_001.lineart.crease_threshold = 0.0
ob_papper_big_001.location = (5.0, -1.0, 0.73)
ob_papper_big_001.scale = (2.01, 2.01, 2.627)
ob_papper_big_001.lineart.crease_threshold = 0.0
ob_cube_001.location = (1.0, 3.0, 1.0)
ob_cube_001.scale = (0.7396, 0.7396, 0.7396)
ob_cube_001.lineart.crease_threshold = 0.0
ob_cube_002.location = (3.0, 3.0, 1.0)
ob_cube_002.scale = (0.7396, 0.7396, 0.7396)
ob_cube_002.lineart.crease_threshold = 0.0
ob_cube_003.location = (5.0, 3.0, 1.0)
ob_cube_003.scale = (0.7396, 0.7396, 0.7396)
ob_cube_003.lineart.crease_threshold = 0.0
ob_cube_004.location = (7.0, 3.0, 1.0)
ob_cube_004.scale = (0.7396, 0.7396, 0.7396)
ob_cube_004.lineart.crease_threshold = 0.0
ob_cube_005.location = (7.0, 1.0, 1.0)
ob_cube_005.scale = (0.7396, 0.7396, 0.7396)
ob_cube_005.lineart.crease_threshold = 0.0

# ---- collection membership
scene.collection.objects.link(ob_placesize)
scene.collection.objects.link(ob_bed_with_garter)
scene.collection.objects.link(ob_dry_place)
scene.collection.objects.link(ob_wet_place)
scene.collection.objects.link(ob_papper_small_001)
scene.collection.objects.link(ob_papper_average_001)
scene.collection.objects.link(ob_papper_big_001)
col_places.objects.link(ob_cube_001)
col_places.objects.link(ob_cube_002)
col_places.objects.link(ob_cube_003)
col_places.objects.link(ob_cube_004)
col_places.objects.link(ob_cube_005)

# ---- scene / render settings (as saved in the file)
scene.frame_start = 1; scene.frame_end = 250; scene.frame_set(2)
scene.render.engine = 'BLENDER_EEVEE_NEXT'
scene.render.image_settings.exr_codec = 'NONE'
scene.render.simplify_subdivision_render = 0
scene.render.simplify_child_particles_render = 0.0
scene.cycles.use_denoising = False
scene.cycles.samples = 128
scene.cycles.sampling_pattern = 'TABULATED_SOBOL'
scene.cycles.use_adaptive_sampling = False
scene.cycles.use_light_tree = False
scene.view_settings.view_transform = 'Filmic'
bpy.context.view_layer.update()

# ---- added for rendering (the .blend has no active camera and no usable light): camera, sun + grey world if the file has none
cam_auto = bpy.data.cameras.new('AutoCamera')
cam_auto.lens = 50.0
cam_auto.sensor_width = 36.0
cam_auto.clip_end = 1000.0
ob_auto_camera = bpy.data.objects.new('AutoCamera', cam_auto)
scene.collection.objects.link(ob_auto_camera)
ob_auto_camera.location = (14.6736, -11.9436, 11.54)
ob_auto_camera.rotation_euler = (1.09748, -7.21219e-08, 0.694738)
scene.camera = ob_auto_camera
light_auto_sun = bpy.data.lights.new('AutoSun', 'SUN')
light_auto_sun.energy = 3.0
light_auto_sun.angle = 0.0523599
ob_auto_sun = bpy.data.objects.new('AutoSun', light_auto_sun)
scene.collection.objects.link(ob_auto_sun)
ob_auto_sun.rotation_euler = (0.872665, 0.174533, 0.523599)
if scene.world is None:
    world_auto = bpy.data.worlds.new('AutoWorld')
    world_auto.color = (0.3, 0.3, 0.3)
    scene.world = world_auto
bpy.context.view_layer.update()
